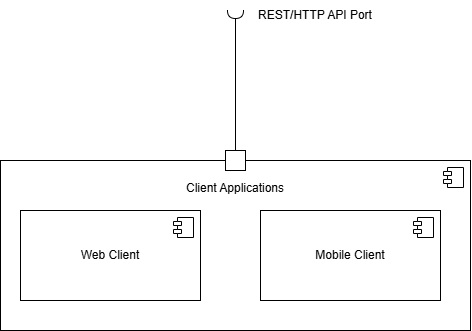

The diagram above was exported from draw.io. Its source (the exported page's mxGraphModel, read from the mxfile embedded in the PNG):
<mxGraphModel dx="994" dy="639" grid="1" gridSize="10" guides="1" tooltips="1" connect="1" arrows="1" fold="1" page="1" pageScale="1" pageWidth="850" pageHeight="1100" math="0" shadow="0">
  <root>
    <mxCell id="0" />
    <mxCell id="1" parent="0" />
    <mxCell id="UyaXTx_Y78mbNfcbwDsM-6" parent="1" style="html=1;dropTarget=0;whiteSpace=wrap;verticalAlign=top;" value="&lt;br&gt;&lt;div&gt;Client Applications&lt;/div&gt;" vertex="1">
      <mxGeometry height="170" width="470" x="190" y="340" as="geometry" />
    </mxCell>
    <mxCell id="UyaXTx_Y78mbNfcbwDsM-7" parent="UyaXTx_Y78mbNfcbwDsM-6" style="shape=module;jettyWidth=8;jettyHeight=4;" value="" vertex="1">
      <mxGeometry height="20" relative="1" width="20" x="1" as="geometry">
        <mxPoint x="-27" y="7" as="offset" />
      </mxGeometry>
    </mxCell>
    <mxCell id="UyaXTx_Y78mbNfcbwDsM-2" parent="1" style="html=1;dropTarget=0;whiteSpace=wrap;" value="Web Client" vertex="1">
      <mxGeometry height="90" width="180" x="210" y="390" as="geometry" />
    </mxCell>
    <mxCell id="UyaXTx_Y78mbNfcbwDsM-3" parent="UyaXTx_Y78mbNfcbwDsM-2" style="shape=module;jettyWidth=8;jettyHeight=4;" value="" vertex="1">
      <mxGeometry height="20" relative="1" width="20" x="1" as="geometry">
        <mxPoint x="-27" y="7" as="offset" />
      </mxGeometry>
    </mxCell>
    <mxCell id="UyaXTx_Y78mbNfcbwDsM-4" parent="1" style="html=1;dropTarget=0;whiteSpace=wrap;" value="Mobile Client" vertex="1">
      <mxGeometry height="90" width="180" x="450" y="390" as="geometry" />
    </mxCell>
    <mxCell id="UyaXTx_Y78mbNfcbwDsM-5" parent="UyaXTx_Y78mbNfcbwDsM-4" style="shape=module;jettyWidth=8;jettyHeight=4;" value="" vertex="1">
      <mxGeometry height="20" relative="1" width="20" x="1" as="geometry">
        <mxPoint x="-27" y="7" as="offset" />
      </mxGeometry>
    </mxCell>
    <mxCell id="UyaXTx_Y78mbNfcbwDsM-11" parent="1" style="ellipse;whiteSpace=wrap;html=1;align=center;aspect=fixed;fillColor=none;strokeColor=none;resizable=0;perimeter=centerPerimeter;rotatable=0;allowArrows=0;points=[];outlineConnect=1;" value="" vertex="1">
      <mxGeometry height="10" width="10" x="305" y="360" as="geometry" />
    </mxCell>
    <mxCell id="UyaXTx_Y78mbNfcbwDsM-12" parent="1" style="text;html=1;whiteSpace=wrap;strokeColor=none;fillColor=none;align=center;verticalAlign=middle;rounded=0;" value="REST/HTTP API Port" vertex="1">
      <mxGeometry height="30" width="150" x="430" y="180" as="geometry" />
    </mxCell>
    <mxCell id="UyaXTx_Y78mbNfcbwDsM-15" parent="1" style="whiteSpace=wrap;html=1;aspect=fixed;" value="" vertex="1">
      <mxGeometry height="20" width="20" x="415" y="330" as="geometry" />
    </mxCell>
    <mxCell id="UyaXTx_Y78mbNfcbwDsM-16" edge="1" parent="1" source="UyaXTx_Y78mbNfcbwDsM-15" style="rounded=0;orthogonalLoop=1;jettySize=auto;html=1;endArrow=halfCircle;endFill=0;endSize=6;strokeWidth=1;sketch=0;fontSize=12;curved=1;" value="">
      <mxGeometry relative="1" as="geometry">
        <mxPoint x="445" y="375" as="sourcePoint" />
        <mxPoint x="425" y="190" as="targetPoint" />
      </mxGeometry>
    </mxCell>
    <mxCell id="UyaXTx_Y78mbNfcbwDsM-17" parent="1" style="ellipse;whiteSpace=wrap;html=1;align=center;aspect=fixed;fillColor=none;strokeColor=none;resizable=0;perimeter=centerPerimeter;rotatable=0;allowArrows=0;points=[];outlineConnect=1;" value="" vertex="1">
      <mxGeometry height="10" width="10" x="420" y="370" as="geometry" />
    </mxCell>
  </root>
</mxGraphModel>